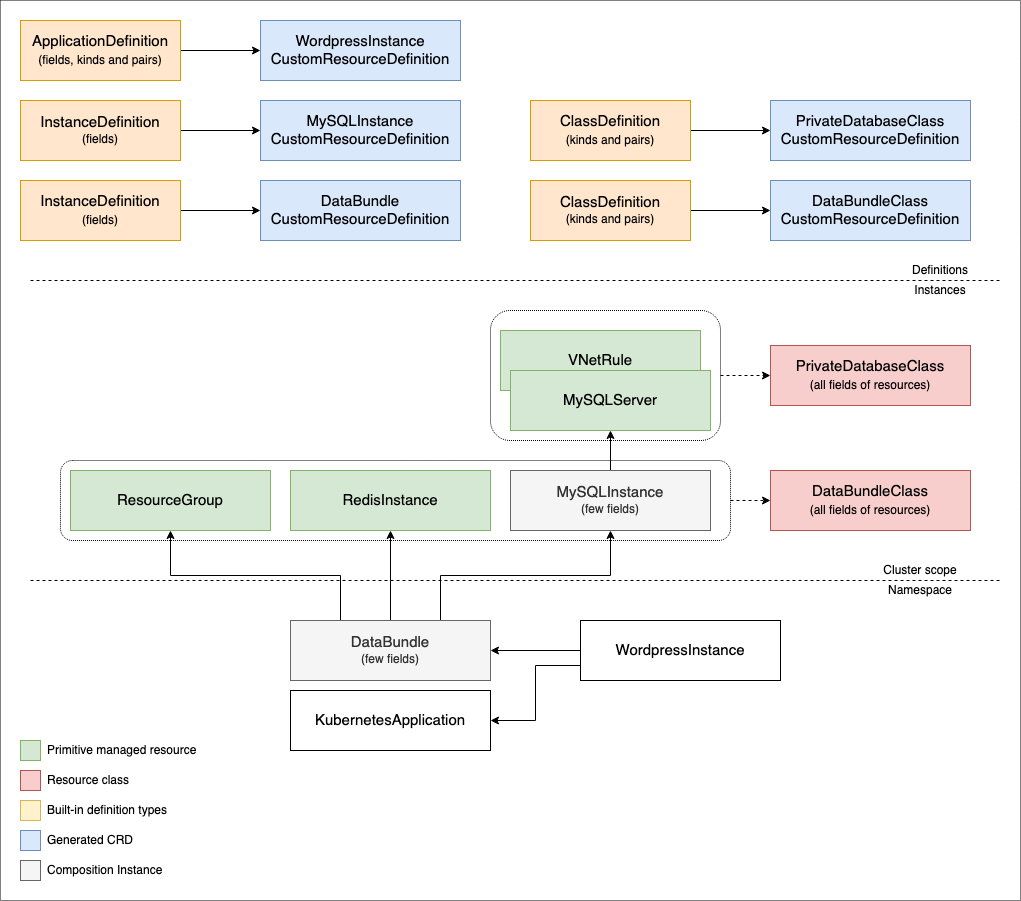

The diagram above was exported from draw.io. Its source (the exported page's mxGraphModel, read from the mxfile embedded in the PNG):
<mxGraphModel dx="1186" dy="681" grid="1" gridSize="10" guides="1" tooltips="1" connect="1" arrows="1" fold="1" page="1" pageScale="1" pageWidth="850" pageHeight="1100" math="0" shadow="0">
  <root>
    <mxCell id="0" />
    <mxCell id="1" parent="0" />
    <mxCell id="KaNd3CULuC5oZrqCrGvB-115" value="" style="rounded=0;whiteSpace=wrap;html=1;dashed=1;dashPattern=1 1;align=left;fillColor=none;" parent="1" vertex="1">
      <mxGeometry x="50" y="200" width="1020" height="900" as="geometry" />
    </mxCell>
    <mxCell id="KaNd3CULuC5oZrqCrGvB-111" style="edgeStyle=orthogonalEdgeStyle;rounded=0;orthogonalLoop=1;jettySize=auto;html=1;exitX=1;exitY=0.5;exitDx=0;exitDy=0;entryX=0;entryY=0.5;entryDx=0;entryDy=0;dashed=1;" parent="1" source="KaNd3CULuC5oZrqCrGvB-110" target="KaNd3CULuC5oZrqCrGvB-109" edge="1">
      <mxGeometry relative="1" as="geometry" />
    </mxCell>
    <mxCell id="KaNd3CULuC5oZrqCrGvB-110" value="" style="rounded=1;whiteSpace=wrap;html=1;align=left;fillColor=none;dashed=1;dashPattern=1 1;" parent="1" vertex="1">
      <mxGeometry x="110" y="660" width="670" height="80" as="geometry" />
    </mxCell>
    <mxCell id="KaNd3CULuC5oZrqCrGvB-9" value="" style="edgeStyle=orthogonalEdgeStyle;rounded=0;orthogonalLoop=1;jettySize=auto;html=1;" parent="1" source="KaNd3CULuC5oZrqCrGvB-10" target="KaNd3CULuC5oZrqCrGvB-11" edge="1">
      <mxGeometry relative="1" as="geometry" />
    </mxCell>
    <mxCell id="KaNd3CULuC5oZrqCrGvB-10" value="&lt;div&gt;&lt;font style=&quot;font-size: 15px&quot;&gt;InstanceDefinition&lt;/font&gt;&lt;/div&gt;&lt;div&gt;&lt;font style=&quot;font-size: 12px&quot;&gt;(fields)&lt;br&gt;&lt;/font&gt;&lt;/div&gt;" style="rounded=0;whiteSpace=wrap;html=1;fillColor=#ffe6cc;strokeColor=#d79b00;" parent="1" vertex="1">
      <mxGeometry x="70" y="300" width="160" height="60" as="geometry" />
    </mxCell>
    <mxCell id="KaNd3CULuC5oZrqCrGvB-11" value="&lt;div&gt;&lt;font style=&quot;font-size: 15px&quot;&gt;MySQLInstance&lt;/font&gt;&lt;/div&gt;&lt;div&gt;&lt;font style=&quot;font-size: 15px&quot;&gt;CustomResourceDefinition&lt;br&gt;&lt;/font&gt;&lt;/div&gt;" style="rounded=0;whiteSpace=wrap;html=1;fillColor=#dae8fc;strokeColor=#6c8ebf;" parent="1" vertex="1">
      <mxGeometry x="310" y="300" width="200" height="60" as="geometry" />
    </mxCell>
    <mxCell id="KaNd3CULuC5oZrqCrGvB-12" value="" style="edgeStyle=orthogonalEdgeStyle;rounded=0;orthogonalLoop=1;jettySize=auto;html=1;" parent="1" source="KaNd3CULuC5oZrqCrGvB-13" target="KaNd3CULuC5oZrqCrGvB-14" edge="1">
      <mxGeometry relative="1" as="geometry" />
    </mxCell>
    <mxCell id="KaNd3CULuC5oZrqCrGvB-13" value="&lt;div&gt;&lt;font style=&quot;font-size: 15px&quot;&gt;ClassDefinition&lt;/font&gt;&lt;br&gt;&lt;font style=&quot;font-size: 15px&quot;&gt;&lt;font style=&quot;font-size: 12px&quot;&gt;(kinds and pairs)&lt;/font&gt;&lt;/font&gt;&lt;/div&gt;" style="rounded=0;whiteSpace=wrap;html=1;fillColor=#ffe6cc;strokeColor=#d79b00;" parent="1" vertex="1">
      <mxGeometry x="580" y="300" width="160" height="60" as="geometry" />
    </mxCell>
    <mxCell id="KaNd3CULuC5oZrqCrGvB-14" value="&lt;div&gt;&lt;font style=&quot;font-size: 15px&quot;&gt;PrivateDatabaseClass&lt;/font&gt;&lt;/div&gt;&lt;div&gt;&lt;font style=&quot;font-size: 15px&quot;&gt;CustomResourceDefinition&lt;br&gt;&lt;/font&gt;&lt;/div&gt;" style="rounded=0;whiteSpace=wrap;html=1;fillColor=#dae8fc;strokeColor=#6c8ebf;" parent="1" vertex="1">
      <mxGeometry x="820" y="300" width="200" height="60" as="geometry" />
    </mxCell>
    <mxCell id="KaNd3CULuC5oZrqCrGvB-15" value="" style="edgeStyle=orthogonalEdgeStyle;rounded=0;orthogonalLoop=1;jettySize=auto;html=1;" parent="1" source="KaNd3CULuC5oZrqCrGvB-16" target="KaNd3CULuC5oZrqCrGvB-17" edge="1">
      <mxGeometry relative="1" as="geometry" />
    </mxCell>
    <mxCell id="KaNd3CULuC5oZrqCrGvB-16" value="&lt;font style=&quot;font-size: 15px&quot;&gt;ClassDefinition&lt;/font&gt;&lt;font style=&quot;font-size: 12px&quot;&gt;&lt;br&gt;(kinds and pairs)&lt;/font&gt;" style="rounded=0;whiteSpace=wrap;html=1;fillColor=#ffe6cc;strokeColor=#d79b00;" parent="1" vertex="1">
      <mxGeometry x="580" y="380" width="160" height="60" as="geometry" />
    </mxCell>
    <mxCell id="KaNd3CULuC5oZrqCrGvB-17" value="&lt;div&gt;&lt;font style=&quot;font-size: 15px&quot;&gt;DataBundleClass&lt;/font&gt;&lt;/div&gt;&lt;div&gt;&lt;font style=&quot;font-size: 15px&quot;&gt;CustomResourceDefinition&lt;br&gt;&lt;/font&gt;&lt;/div&gt;" style="rounded=0;whiteSpace=wrap;html=1;fillColor=#dae8fc;strokeColor=#6c8ebf;" parent="1" vertex="1">
      <mxGeometry x="820" y="380" width="200" height="60" as="geometry" />
    </mxCell>
    <mxCell id="KaNd3CULuC5oZrqCrGvB-18" value="" style="endArrow=none;dashed=1;html=1;" parent="1" edge="1">
      <mxGeometry width="50" height="50" relative="1" as="geometry">
        <mxPoint x="80" y="780" as="sourcePoint" />
        <mxPoint x="1050" y="780" as="targetPoint" />
      </mxGeometry>
    </mxCell>
    <mxCell id="KaNd3CULuC5oZrqCrGvB-19" value="Cluster scope" style="text;html=1;strokeColor=none;fillColor=none;align=center;verticalAlign=middle;whiteSpace=wrap;rounded=0;" parent="1" vertex="1">
      <mxGeometry x="930" y="760" width="80" height="20" as="geometry" />
    </mxCell>
    <mxCell id="KaNd3CULuC5oZrqCrGvB-20" value="Namespace" style="text;html=1;strokeColor=none;fillColor=none;align=center;verticalAlign=middle;whiteSpace=wrap;rounded=0;" parent="1" vertex="1">
      <mxGeometry x="930" y="780" width="80" height="20" as="geometry" />
    </mxCell>
    <mxCell id="KaNd3CULuC5oZrqCrGvB-70" style="edgeStyle=orthogonalEdgeStyle;rounded=0;orthogonalLoop=1;jettySize=auto;html=1;exitX=0;exitY=0.75;exitDx=0;exitDy=0;entryX=1;entryY=0.5;entryDx=0;entryDy=0;" parent="1" source="KaNd3CULuC5oZrqCrGvB-22" target="KaNd3CULuC5oZrqCrGvB-25" edge="1">
      <mxGeometry relative="1" as="geometry" />
    </mxCell>
    <mxCell id="KaNd3CULuC5oZrqCrGvB-71" style="edgeStyle=orthogonalEdgeStyle;rounded=0;orthogonalLoop=1;jettySize=auto;html=1;exitX=0;exitY=0.5;exitDx=0;exitDy=0;entryX=1;entryY=0.5;entryDx=0;entryDy=0;" parent="1" source="KaNd3CULuC5oZrqCrGvB-22" target="KaNd3CULuC5oZrqCrGvB-23" edge="1">
      <mxGeometry relative="1" as="geometry" />
    </mxCell>
    <mxCell id="KaNd3CULuC5oZrqCrGvB-22" value="&lt;div&gt;&lt;font style=&quot;font-size: 15px&quot;&gt;WordpressInstance&lt;/font&gt;&lt;/div&gt;" style="rounded=0;whiteSpace=wrap;html=1;" parent="1" vertex="1">
      <mxGeometry x="630" y="820" width="200" height="60" as="geometry" />
    </mxCell>
    <mxCell id="KaNd3CULuC5oZrqCrGvB-65" style="edgeStyle=orthogonalEdgeStyle;rounded=0;orthogonalLoop=1;jettySize=auto;html=1;exitX=0.25;exitY=0;exitDx=0;exitDy=0;entryX=0.5;entryY=1;entryDx=0;entryDy=0;" parent="1" source="KaNd3CULuC5oZrqCrGvB-23" target="KaNd3CULuC5oZrqCrGvB-29" edge="1">
      <mxGeometry relative="1" as="geometry" />
    </mxCell>
    <mxCell id="KaNd3CULuC5oZrqCrGvB-96" style="edgeStyle=orthogonalEdgeStyle;rounded=0;orthogonalLoop=1;jettySize=auto;html=1;exitX=0.5;exitY=0;exitDx=0;exitDy=0;entryX=0.5;entryY=1;entryDx=0;entryDy=0;" parent="1" source="KaNd3CULuC5oZrqCrGvB-23" target="KaNd3CULuC5oZrqCrGvB-92" edge="1">
      <mxGeometry relative="1" as="geometry" />
    </mxCell>
    <mxCell id="KaNd3CULuC5oZrqCrGvB-97" style="edgeStyle=orthogonalEdgeStyle;rounded=0;orthogonalLoop=1;jettySize=auto;html=1;exitX=0.75;exitY=0;exitDx=0;exitDy=0;entryX=0.5;entryY=1;entryDx=0;entryDy=0;" parent="1" source="KaNd3CULuC5oZrqCrGvB-23" target="KaNd3CULuC5oZrqCrGvB-89" edge="1">
      <mxGeometry relative="1" as="geometry" />
    </mxCell>
    <mxCell id="KaNd3CULuC5oZrqCrGvB-25" value="&lt;font style=&quot;font-size: 15px&quot;&gt;KubernetesApplication&lt;/font&gt;" style="rounded=0;whiteSpace=wrap;html=1;" parent="1" vertex="1">
      <mxGeometry x="340" y="890" width="200" height="60" as="geometry" />
    </mxCell>
    <mxCell id="KaNd3CULuC5oZrqCrGvB-29" value="&lt;font style=&quot;font-size: 15px&quot;&gt;ResourceGroup&lt;/font&gt;" style="rounded=0;whiteSpace=wrap;html=1;fillColor=#d5e8d4;strokeColor=#82b366;" parent="1" vertex="1">
      <mxGeometry x="120" y="670" width="200" height="60" as="geometry" />
    </mxCell>
    <mxCell id="KaNd3CULuC5oZrqCrGvB-32" value="&lt;font style=&quot;font-size: 15px&quot;&gt;PrivateDatabaseClass&lt;br&gt;&lt;font style=&quot;font-size: 12px&quot;&gt;(all fields of resources)&lt;/font&gt;&lt;br&gt;&lt;/font&gt;" style="rounded=0;whiteSpace=wrap;html=1;fillColor=#f8cecc;strokeColor=#b85450;" parent="1" vertex="1">
      <mxGeometry x="820" y="545" width="200" height="60" as="geometry" />
    </mxCell>
    <mxCell id="KaNd3CULuC5oZrqCrGvB-34" value="" style="endArrow=none;dashed=1;html=1;" parent="1" edge="1">
      <mxGeometry width="50" height="50" relative="1" as="geometry">
        <mxPoint x="80" y="480" as="sourcePoint" />
        <mxPoint x="1050" y="480" as="targetPoint" />
      </mxGeometry>
    </mxCell>
    <mxCell id="KaNd3CULuC5oZrqCrGvB-35" value="Definitions" style="text;html=1;strokeColor=none;fillColor=none;align=center;verticalAlign=middle;whiteSpace=wrap;rounded=0;" parent="1" vertex="1">
      <mxGeometry x="950" y="460" width="80" height="20" as="geometry" />
    </mxCell>
    <mxCell id="KaNd3CULuC5oZrqCrGvB-36" value="Instances" style="text;html=1;strokeColor=none;fillColor=none;align=center;verticalAlign=middle;whiteSpace=wrap;rounded=0;" parent="1" vertex="1">
      <mxGeometry x="950" y="480" width="80" height="20" as="geometry" />
    </mxCell>
    <mxCell id="KaNd3CULuC5oZrqCrGvB-30" value="&lt;font style=&quot;font-size: 15px&quot;&gt;VNetRule&lt;/font&gt;" style="rounded=0;whiteSpace=wrap;html=1;fillColor=#d5e8d4;strokeColor=#82b366;" parent="1" vertex="1">
      <mxGeometry x="550" y="530" width="200" height="60" as="geometry" />
    </mxCell>
    <mxCell id="KaNd3CULuC5oZrqCrGvB-28" value="&lt;font style=&quot;font-size: 15px&quot;&gt;MySQLServer&lt;/font&gt;" style="rounded=0;whiteSpace=wrap;html=1;fillColor=#d5e8d4;strokeColor=#82b366;" parent="1" vertex="1">
      <mxGeometry x="560" y="570" width="200" height="60" as="geometry" />
    </mxCell>
    <mxCell id="KaNd3CULuC5oZrqCrGvB-72" value="" style="whiteSpace=wrap;html=1;aspect=fixed;fillColor=#d5e8d4;strokeColor=#82b366;" parent="1" vertex="1">
      <mxGeometry x="70" y="940" width="20" height="20" as="geometry" />
    </mxCell>
    <mxCell id="KaNd3CULuC5oZrqCrGvB-73" value="" style="whiteSpace=wrap;html=1;aspect=fixed;fillColor=#f8cecc;strokeColor=#b85450;" parent="1" vertex="1">
      <mxGeometry x="70" y="970" width="20" height="20" as="geometry" />
    </mxCell>
    <mxCell id="KaNd3CULuC5oZrqCrGvB-74" value="" style="whiteSpace=wrap;html=1;aspect=fixed;fillColor=#dae8fc;strokeColor=#6c8ebf;" parent="1" vertex="1">
      <mxGeometry x="70" y="1030" width="20" height="20" as="geometry" />
    </mxCell>
    <mxCell id="KaNd3CULuC5oZrqCrGvB-75" value="" style="whiteSpace=wrap;html=1;aspect=fixed;fillColor=#f5f5f5;strokeColor=#666666;fontColor=#333333;" parent="1" vertex="1">
      <mxGeometry x="70" y="1060" width="20" height="20" as="geometry" />
    </mxCell>
    <mxCell id="KaNd3CULuC5oZrqCrGvB-76" value="" style="whiteSpace=wrap;html=1;aspect=fixed;fillColor=#fff2cc;strokeColor=#d6b656;" parent="1" vertex="1">
      <mxGeometry x="70" y="1000" width="20" height="20" as="geometry" />
    </mxCell>
    <mxCell id="KaNd3CULuC5oZrqCrGvB-82" value="Primitive managed resource" style="text;html=1;strokeColor=none;fillColor=none;align=left;verticalAlign=middle;whiteSpace=wrap;rounded=0;" parent="1" vertex="1">
      <mxGeometry x="95" y="940" width="155" height="20" as="geometry" />
    </mxCell>
    <mxCell id="KaNd3CULuC5oZrqCrGvB-83" value="Resource class" style="text;html=1;strokeColor=none;fillColor=none;align=left;verticalAlign=middle;whiteSpace=wrap;rounded=0;" parent="1" vertex="1">
      <mxGeometry x="95" y="970" width="120" height="20" as="geometry" />
    </mxCell>
    <mxCell id="KaNd3CULuC5oZrqCrGvB-86" value="Built-in definition types" style="text;html=1;strokeColor=none;fillColor=none;align=left;verticalAlign=middle;whiteSpace=wrap;rounded=0;" parent="1" vertex="1">
      <mxGeometry x="95" y="1000" width="130" height="20" as="geometry" />
    </mxCell>
    <mxCell id="KaNd3CULuC5oZrqCrGvB-87" value="Generated CRD" style="text;html=1;strokeColor=none;fillColor=none;align=left;verticalAlign=middle;whiteSpace=wrap;rounded=0;" parent="1" vertex="1">
      <mxGeometry x="95" y="1030" width="120" height="20" as="geometry" />
    </mxCell>
    <mxCell id="KaNd3CULuC5oZrqCrGvB-88" value="Composition Instance" style="text;html=1;strokeColor=none;fillColor=none;align=left;verticalAlign=middle;whiteSpace=wrap;rounded=0;" parent="1" vertex="1">
      <mxGeometry x="95" y="1060" width="135" height="20" as="geometry" />
    </mxCell>
    <mxCell id="KaNd3CULuC5oZrqCrGvB-90" style="edgeStyle=orthogonalEdgeStyle;rounded=0;orthogonalLoop=1;jettySize=auto;html=1;exitX=0.5;exitY=0;exitDx=0;exitDy=0;entryX=0.5;entryY=1;entryDx=0;entryDy=0;" parent="1" source="KaNd3CULuC5oZrqCrGvB-89" target="KaNd3CULuC5oZrqCrGvB-28" edge="1">
      <mxGeometry relative="1" as="geometry" />
    </mxCell>
    <mxCell id="KaNd3CULuC5oZrqCrGvB-89" value="&lt;div&gt;&lt;font style=&quot;font-size: 15px&quot;&gt;MySQLInstance&lt;/font&gt;&lt;/div&gt;(few fields)" style="rounded=0;whiteSpace=wrap;html=1;fillColor=#f5f5f5;strokeColor=#666666;fontColor=#333333;" parent="1" vertex="1">
      <mxGeometry x="560" y="670" width="200" height="60" as="geometry" />
    </mxCell>
    <mxCell id="KaNd3CULuC5oZrqCrGvB-92" value="&lt;font style=&quot;font-size: 15px&quot;&gt;RedisInstance&lt;/font&gt;" style="rounded=0;whiteSpace=wrap;html=1;fillColor=#d5e8d4;strokeColor=#82b366;" parent="1" vertex="1">
      <mxGeometry x="340" y="670" width="200" height="60" as="geometry" />
    </mxCell>
    <mxCell id="KaNd3CULuC5oZrqCrGvB-106" value="" style="edgeStyle=orthogonalEdgeStyle;rounded=0;orthogonalLoop=1;jettySize=auto;html=1;" parent="1" source="KaNd3CULuC5oZrqCrGvB-107" target="KaNd3CULuC5oZrqCrGvB-108" edge="1">
      <mxGeometry relative="1" as="geometry" />
    </mxCell>
    <mxCell id="KaNd3CULuC5oZrqCrGvB-107" value="&lt;div&gt;&lt;font style=&quot;font-size: 15px&quot;&gt;InstanceDefinition&lt;/font&gt;&lt;br&gt;&lt;font style=&quot;font-size: 15px&quot;&gt;&lt;font style=&quot;font-size: 12px&quot;&gt;(fields)&lt;/font&gt;&lt;/font&gt;&lt;/div&gt;" style="rounded=0;whiteSpace=wrap;html=1;fillColor=#ffe6cc;strokeColor=#d79b00;" parent="1" vertex="1">
      <mxGeometry x="70" y="380" width="160" height="60" as="geometry" />
    </mxCell>
    <mxCell id="KaNd3CULuC5oZrqCrGvB-108" value="&lt;div&gt;&lt;font style=&quot;font-size: 15px&quot;&gt;DataBundle&lt;/font&gt;&lt;/div&gt;&lt;div&gt;&lt;font style=&quot;font-size: 15px&quot;&gt;CustomResourceDefinition&lt;br&gt;&lt;/font&gt;&lt;/div&gt;" style="rounded=0;whiteSpace=wrap;html=1;fillColor=#dae8fc;strokeColor=#6c8ebf;" parent="1" vertex="1">
      <mxGeometry x="310" y="380" width="200" height="60" as="geometry" />
    </mxCell>
    <mxCell id="KaNd3CULuC5oZrqCrGvB-109" value="&lt;font style=&quot;font-size: 15px&quot;&gt;DataBundleClass&lt;/font&gt;&lt;br&gt;&lt;font style=&quot;font-size: 15px&quot;&gt;&lt;font style=&quot;font-size: 12px&quot;&gt;(all fields of resources)&lt;/font&gt;&lt;/font&gt;" style="rounded=0;whiteSpace=wrap;html=1;fillColor=#f8cecc;strokeColor=#b85450;" parent="1" vertex="1">
      <mxGeometry x="820" y="670" width="200" height="60" as="geometry" />
    </mxCell>
    <mxCell id="KaNd3CULuC5oZrqCrGvB-113" style="edgeStyle=orthogonalEdgeStyle;rounded=0;orthogonalLoop=1;jettySize=auto;html=1;exitX=1;exitY=0.5;exitDx=0;exitDy=0;entryX=0;entryY=0.5;entryDx=0;entryDy=0;dashed=1;" parent="1" source="KaNd3CULuC5oZrqCrGvB-112" target="KaNd3CULuC5oZrqCrGvB-32" edge="1">
      <mxGeometry relative="1" as="geometry" />
    </mxCell>
    <mxCell id="KaNd3CULuC5oZrqCrGvB-112" value="" style="rounded=1;whiteSpace=wrap;html=1;align=left;fillColor=none;dashed=1;dashPattern=1 1;" parent="1" vertex="1">
      <mxGeometry x="540" y="510" width="230" height="130" as="geometry" />
    </mxCell>
    <mxCell id="KaNd3CULuC5oZrqCrGvB-23" value="&lt;font style=&quot;font-size: 15px&quot;&gt;DataBundle&lt;/font&gt;&lt;br&gt;(few fields)" style="rounded=0;whiteSpace=wrap;html=1;fillColor=#f5f5f5;strokeColor=#666666;fontColor=#333333;" parent="1" vertex="1">
      <mxGeometry x="340" y="820" width="200" height="60" as="geometry" />
    </mxCell>
    <mxCell id="rMG9Y9CJsnsOgYzFC4Mo-1" value="" style="edgeStyle=orthogonalEdgeStyle;rounded=0;orthogonalLoop=1;jettySize=auto;html=1;" edge="1" parent="1" source="rMG9Y9CJsnsOgYzFC4Mo-2" target="rMG9Y9CJsnsOgYzFC4Mo-3">
      <mxGeometry relative="1" as="geometry" />
    </mxCell>
    <mxCell id="rMG9Y9CJsnsOgYzFC4Mo-2" value="&lt;div&gt;&lt;font style=&quot;font-size: 15px&quot;&gt;ApplicationDefinition&lt;/font&gt;&lt;br&gt;&lt;font style=&quot;font-size: 15px&quot;&gt;&lt;font style=&quot;font-size: 12px&quot;&gt;(fields, kinds and pairs)&lt;/font&gt;&lt;/font&gt;&lt;/div&gt;" style="rounded=0;whiteSpace=wrap;html=1;fillColor=#ffe6cc;strokeColor=#d79b00;" vertex="1" parent="1">
      <mxGeometry x="70" y="220" width="160" height="60" as="geometry" />
    </mxCell>
    <mxCell id="rMG9Y9CJsnsOgYzFC4Mo-3" value="&lt;div&gt;&lt;font style=&quot;font-size: 15px&quot;&gt;WordpressInstance&lt;/font&gt;&lt;/div&gt;&lt;div&gt;&lt;font style=&quot;font-size: 15px&quot;&gt;CustomResourceDefinition&lt;br&gt;&lt;/font&gt;&lt;/div&gt;" style="rounded=0;whiteSpace=wrap;html=1;fillColor=#dae8fc;strokeColor=#6c8ebf;" vertex="1" parent="1">
      <mxGeometry x="310" y="220" width="200" height="60" as="geometry" />
    </mxCell>
  </root>
</mxGraphModel>